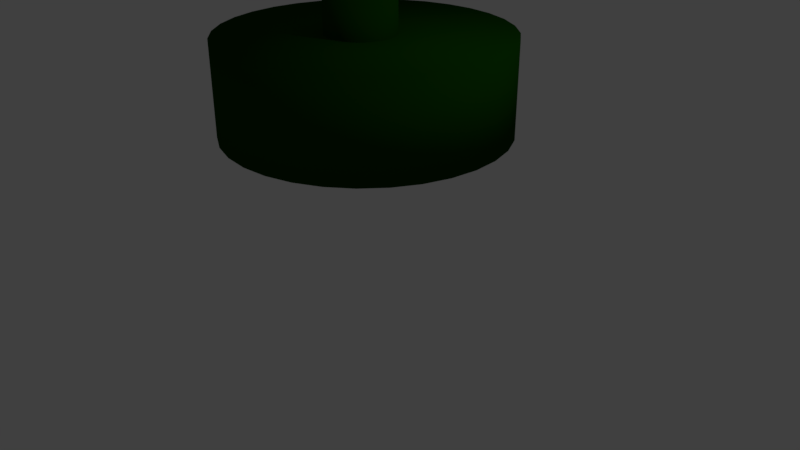 # Source: filter.blend  (saved by Blender 2.79.0; exported with 4.5.12 LTS)
import bpy
from mathutils import Matrix  # noqa: F401  (used for matrix-valued properties, if any)

bpy.ops.wm.read_factory_settings(use_empty=True)
scene = bpy.context.scene
scene.name = 'Scene'

# ---- collections
col_collection_1 = bpy.data.collections.new('Collection 1'); scene.collection.children.link(col_collection_1)

# ---- materials (node trees are filled in below, after node groups)
mat_material_001 = bpy.data.materials.new('Material.001')
mat_material_001.alpha_threshold = 0.0
mat_material_001.use_transparent_shadow = False
mat_material_001.diffuse_color = (0.004949, 0.05495, 0.0, 1.0)
mat_material_001.roughness = 0.5
mat_material_001.specular_intensity = 1.0

# ---- material node trees

# ---- world
world_world = bpy.data.worlds.new('World'); scene.world = world_world
world_world.color = (0.05088, 0.05088, 0.05088)
world_world.use_sun_shadow = False
world_world.sun_shadow_jitter_overblur = 0.0
world_world.cycles.sampling_method = 'MANUAL'

# ---- cameras
cam_camera = bpy.data.cameras.new('Camera')
cam_camera.clip_end = 100.0
cam_camera.lens = 35.0
cam_camera.sensor_width = 32.0
cam_camera.sensor_height = 18.0
cam_camera.ortho_scale = 7.314
cam_camera.dof.focus_distance = 0.0
cam_camera.dof.aperture_fstop = 128.0

# ---- lights
light_lamp = bpy.data.lights.new('Lamp', 'POINT')
light_lamp.transmission_factor = 0.0
light_lamp.cutoff_distance = 30.0
light_lamp.energy = 100.0
light_lamp.shadow_buffer_clip_start = 1.001
light_lamp.shadow_soft_size = 0.1
light_lamp.shadow_maximum_resolution = 0.006
light_lamp.use_absolute_resolution = True

# ---- meshes
me_cylinder_001 = bpy.data.meshes.new('Cylinder.001')
me_cylinder_001.from_pydata([(0.05339, 0.1789, 2.096), (0.09793, 0.1746, 2.096), (0.1408, 0.1616, 2.096), (0.1802, 0.1405, 2.096), (0.2148, 0.1121, 2.096), (0.2432, 0.07747, 2.096), (0.2643, 0.038, 2.096), (0.2773, -0.004828, 2.096), (0.2817, -0.04937, 2.096), (0.2773, -0.09391, 2.096), (0.2643, -0.1367, 2.096), (0.2432, -0.1762, 2.096), (0.2148, -0.2108, 2.096), (0.1802, -0.2392, 2.096), (0.1408, -0.2603, 2.096), (0.09793, -0.2733, 2.096), (0.05339, -0.2777, 2.096), (0.008845, -0.2733, 2.096), (-0.03398, -0.2603, 2.096), (-0.07346, -0.2392, 2.096), (-0.1081, -0.2108, 2.096), (-0.1364, -0.1762, 2.096), (-0.1575, -0.1367, 2.096), (-0.1705, -0.09391, 2.096), (-0.1749, -0.04937, 2.096), (-0.1705, -0.004828, 2.096), (-0.1575, 0.038, 2.096), (-0.1364, 0.07747, 2.096), (-0.1081, 0.1121, 2.096), (-0.07346, 0.1405, 2.096), (-0.03398, 0.1616, 2.096), (0.008845, 0.1746, 2.096), (0.0, 1.0, 0.75), (0.0, 1.0, 1.0), (0.1951, 0.9808, 0.75), (0.1951, 0.9808, 1.0), (0.3827, 0.9239, 0.75), (0.3827, 0.9239, 1.0), (0.5556, 0.8315, 0.75), (0.5556, 0.8315, 1.0), (0.7071, 0.7071, 0.75), (0.7071, 0.7071, 1.0), (0.8315, 0.5556, 0.75), (0.8315, 0.5556, 1.0), (0.9239, 0.3827, 0.75), (0.9239, 0.3827, 1.0), (0.9808, 0.1951, 0.75), (0.9808, 0.1951, 1.0), (1.0, 7.55e-08, 0.75), (1.0, 7.55e-08, 1.0), (0.9808, -0.1951, 0.75), (0.9808, -0.1951, 1.0), (0.9239, -0.3827, 0.75), (0.9239, -0.3827, 1.0), (0.8315, -0.5556, 0.75), (0.8315, -0.5556, 1.0), (0.7071, -0.7071, 0.75), (0.7071, -0.7071, 1.0), (0.5556, -0.8315, 0.75), (0.5556, -0.8315, 1.0), (0.3827, -0.9239, 0.75), (0.3827, -0.9239, 1.0), (0.1951, -0.9808, 0.75), (0.1951, -0.9808, 1.0), (-3.258e-07, -1.0, 0.75), (-3.258e-07, -1.0, 1.0), (-0.1951, -0.9808, 0.75), (-0.1951, -0.9808, 1.0), (-0.3827, -0.9239, 0.75), (-0.3827, -0.9239, 1.0), (-0.5556, -0.8315, 0.75), (-0.5556, -0.8315, 1.0), (-0.7071, -0.7071, 0.75), (-0.7071, -0.7071, 1.0), (-0.8315, -0.5556, 0.75), (-0.8315, -0.5556, 1.0), (-0.9239, -0.3827, 0.75), (-0.9239, -0.3827, 1.0), (-0.9808, -0.1951, 0.75), (-0.9808, -0.1951, 1.0), (-1.0, 9.656e-07, 0.75), (-1.0, 9.656e-07, 1.0), (-0.9808, 0.1951, 0.75), (-0.9808, 0.1951, 1.0), (-0.9239, 0.3827, 0.75), (-0.9239, 0.3827, 1.0), (-0.8315, 0.5556, 0.75), (-0.8315, 0.5556, 1.0), (-0.7071, 0.7071, 0.75), (-0.7071, 0.7071, 1.0), (-0.5556, 0.8315, 0.75), (-0.5556, 0.8315, 1.0), (-0.3827, 0.9239, 0.75), (-0.3827, 0.9239, 1.0), (-0.1951, 0.9808, 0.75), (-0.1951, 0.9808, 1.0), (0.0, 0.3613, 1.681), (0.0, 0.3613, 2.539), (0.08367, 0.3531, 1.681), (0.08367, 0.3531, 2.539), (0.1641, 0.3287, 1.681), (0.1641, 0.3287, 2.539), (0.2383, 0.289, 1.681), (0.2383, 0.289, 2.539), (0.3033, 0.2357, 1.681), (0.3033, 0.2357, 2.539), (0.3566, 0.1707, 1.681), (0.3566, 0.1707, 2.539), (0.3962, 0.09656, 1.681), (0.3962, 0.09656, 2.539), (0.4206, 0.01611, 1.681), (0.4206, 0.01611, 2.539), (0.4289, -0.06756, 1.681), (0.4289, -0.06756, 2.539), (0.4206, -0.1512, 1.681), (0.4206, -0.1512, 2.539), (0.3962, -0.2317, 1.681), (0.3962, -0.2317, 2.539), (0.3566, -0.3058, 1.681), (0.3566, -0.3058, 2.539), (0.3033, -0.3708, 1.681), (0.3033, -0.3708, 2.539), (0.2383, -0.4242, 1.681), (0.2383, -0.4242, 2.539), (0.1641, -0.4638, 1.681), (0.1641, -0.4638, 2.539), (0.08367, -0.4882, 1.681), (0.08367, -0.4882, 2.539), (-1.397e-07, -0.4964, 1.681), (-1.397e-07, -0.4964, 2.539), (-0.08367, -0.4882, 1.681), (-0.08367, -0.4882, 2.539), (-0.1641, -0.4638, 1.681), (-0.1641, -0.4638, 2.539), (-0.2383, -0.4242, 1.681), (-0.2383, -0.4242, 2.539), (-0.3033, -0.3708, 1.681), (-0.3033, -0.3708, 2.539), (-0.3566, -0.3058, 1.681), (-0.3566, -0.3058, 2.539), (-0.3962, -0.2317, 1.681), (-0.3962, -0.2317, 2.539), (-0.4206, -0.1512, 1.681), (-0.4206, -0.1512, 2.539), (-0.4289, -0.06756, 1.681), (-0.4289, -0.06756, 2.539), (-0.4206, 0.01611, 1.681), (-0.4206, 0.01611, 2.539), (-0.3962, 0.09656, 1.681), (-0.3962, 0.09656, 2.539), (-0.3566, 0.1707, 1.681), (-0.3566, 0.1707, 2.539), (-0.3033, 0.2357, 1.681), (-0.3033, 0.2357, 2.539), (-0.2383, 0.289, 1.681), (-0.2383, 0.289, 2.539), (-0.1641, 0.3287, 1.681), (-0.1641, 0.3287, 2.539), (-0.08367, 0.3531, 1.681), (-0.08367, 0.3531, 2.539), (0.0, 1.768, 0.9107), (0.0, 1.768, 2.077), (0.345, 1.734, 0.9107), (0.345, 1.734, 2.077), (0.6767, 1.634, 0.9107), (0.6767, 1.634, 2.077), (0.9823, 1.47, 0.9107), (0.9823, 1.47, 2.077), (1.25, 1.25, 0.9107), (1.25, 1.25, 2.077), (1.47, 0.9823, 0.9107), (1.47, 0.9823, 2.077), (1.634, 0.6767, 0.9107), (1.634, 0.6767, 2.077), (1.734, 0.345, 0.9107), (1.734, 0.345, 2.077), (1.768, 1.335e-07, 0.9107), (1.768, 1.335e-07, 2.077), (1.734, -0.345, 0.9107), (1.734, -0.345, 2.077), (1.634, -0.6767, 0.9107), (1.634, -0.6767, 2.077), (1.47, -0.9823, 0.9107), (1.47, -0.9823, 2.077), (1.25, -1.25, 0.9107), (1.25, -1.25, 2.077), (0.9823, -1.47, 0.9107), (0.9823, -1.47, 2.077), (0.6767, -1.634, 0.9107), (0.6767, -1.634, 2.077), (0.345, -1.734, 0.9107), (0.345, -1.734, 2.077), (-5.761e-07, -1.768, 0.9107), (-5.761e-07, -1.768, 2.077), (-0.345, -1.734, 0.9107), (-0.345, -1.734, 2.077), (-0.6767, -1.634, 0.9107), (-0.6767, -1.634, 2.077), (-0.9823, -1.47, 0.9107), (-0.9823, -1.47, 2.077), (-1.25, -1.25, 0.9107), (-1.25, -1.25, 2.077), (-1.47, -0.9823, 0.9107), (-1.47, -0.9823, 2.077), (-1.634, -0.6767, 0.9107), (-1.634, -0.6767, 2.077), (-1.734, -0.345, 0.9107), (-1.734, -0.345, 2.077), (-1.768, 1.707e-06, 0.9107), (-1.768, 1.707e-06, 2.077), (-1.734, 0.345, 0.9107), (-1.734, 0.345, 2.077), (-1.634, 0.6767, 0.9107), (-1.634, 0.6767, 2.077), (-1.47, 0.9823, 0.9107), (-1.47, 0.9823, 2.077), (-1.25, 1.25, 0.9107), (-1.25, 1.25, 2.077), (-0.9823, 1.47, 0.9107), (-0.9823, 1.47, 2.077), (-0.6767, 1.634, 0.9107), (-0.6767, 1.634, 2.077), (-0.345, 1.734, 0.9107), (-0.345, 1.734, 2.077), (0.2817, -0.04937, 2.539), (0.2773, -0.004828, 2.539), (0.2773, -0.09391, 2.539), (0.2432, -0.1762, 2.539), (0.2643, -0.1367, 2.539), (0.2148, -0.2108, 2.539), (0.1802, -0.2392, 2.539), (0.09793, -0.2733, 2.539), (0.1408, -0.2603, 2.539), (0.05339, -0.2777, 2.539), (0.008845, -0.2733, 2.539), (-0.07346, -0.2392, 2.539), (-0.03398, -0.2603, 2.539), (-0.1575, -0.1367, 2.539), (-0.1364, -0.1762, 2.539), (-0.1081, -0.2108, 2.539), (-0.1705, -0.09391, 2.539), (-0.1749, -0.04937, 2.539), (-0.1705, -0.004828, 2.539), (0.2643, 0.038, 2.539), (-0.1575, 0.038, 2.539), (0.2432, 0.07747, 2.539), (0.2148, 0.1121, 2.539), (-0.1364, 0.07747, 2.539), (-0.1081, 0.1121, 2.539), (0.1802, 0.1405, 2.539), (0.1408, 0.1616, 2.539), (-0.07346, 0.1405, 2.539), (-0.03398, 0.1616, 2.539), (0.09793, 0.1746, 2.539), (0.008845, 0.1746, 2.539), (0.05339, 0.1789, 2.539)], [], [(0, 1, 253, 255), (1, 2, 250, 253), (2, 3, 249, 250), (3, 4, 246, 249), (4, 5, 245, 246), (5, 6, 243, 245), (6, 7, 225, 243), (7, 8, 224, 225), (8, 9, 226, 224), (9, 10, 228, 226), (10, 11, 227, 228), (11, 12, 229, 227), (12, 13, 230, 229), (13, 14, 232, 230), (14, 15, 231, 232), (15, 16, 233, 231), (16, 17, 234, 233), (17, 18, 236, 234), (18, 19, 235, 236), (19, 20, 239, 235), (20, 21, 238, 239), (21, 22, 237, 238), (22, 23, 240, 237), (23, 24, 241, 240), (24, 25, 242, 241), (25, 26, 244, 242), (26, 27, 247, 244), (27, 28, 248, 247), (28, 29, 251, 248), (29, 30, 252, 251), (30, 31, 254, 252), (31, 0, 255, 254), (0, 31, 30, 29, 28, 27, 26, 25, 24, 23, 22, 21, 20, 19, 18, 17, 16, 15, 14, 13, 12, 11, 10, 9, 8, 7, 6, 5, 4, 3, 2, 1), (32, 33, 35, 34), (34, 35, 37, 36), (36, 37, 39, 38), (38, 39, 41, 40), (40, 41, 43, 42), (42, 43, 45, 44), (44, 45, 47, 46), (46, 47, 49, 48), (48, 49, 51, 50), (50, 51, 53, 52), (52, 53, 55, 54), (54, 55, 57, 56), (56, 57, 59, 58), (58, 59, 61, 60), (60, 61, 63, 62), (62, 63, 65, 64), (64, 65, 67, 66), (66, 67, 69, 68), (68, 69, 71, 70), (70, 71, 73, 72), (72, 73, 75, 74), (74, 75, 77, 76), (76, 77, 79, 78), (78, 79, 81, 80), (80, 81, 83, 82), (82, 83, 85, 84), (84, 85, 87, 86), (86, 87, 89, 88), (88, 89, 91, 90), (90, 91, 93, 92), (35, 33, 95, 93, 91, 89, 87, 85, 83, 81, 79, 77, 75, 73, 71, 69, 67, 65, 63, 61, 59, 57, 55, 53, 51, 49, 47, 45, 43, 41, 39, 37), (92, 93, 95, 94), (94, 95, 33, 32), (32, 34, 36, 38, 40, 42, 44, 46, 48, 50, 52, 54, 56, 58, 60, 62, 64, 66, 68, 70, 72, 74, 76, 78, 80, 82, 84, 86, 88, 90, 92, 94), (96, 97, 99, 98), (98, 99, 101, 100), (100, 101, 103, 102), (102, 103, 105, 104), (104, 105, 107, 106), (106, 107, 109, 108), (108, 109, 111, 110), (110, 111, 113, 112), (112, 113, 115, 114), (114, 115, 117, 116), (116, 117, 119, 118), (118, 119, 121, 120), (120, 121, 123, 122), (122, 123, 125, 124), (124, 125, 127, 126), (126, 127, 129, 128), (128, 129, 131, 130), (130, 131, 133, 132), (132, 133, 135, 134), (134, 135, 137, 136), (136, 137, 139, 138), (138, 139, 141, 140), (140, 141, 143, 142), (142, 143, 145, 144), (144, 145, 147, 146), (146, 147, 149, 148), (148, 149, 151, 150), (150, 151, 153, 152), (152, 153, 155, 154), (154, 155, 157, 156), (99, 97, 159, 157, 155, 153, 151, 149, 147, 241, 242, 244, 247, 248, 251, 252, 254, 255, 253, 250, 249, 246, 245, 243, 225, 224, 113, 111, 109, 107, 105, 103, 101), (156, 157, 159, 158), (158, 159, 97, 96), (96, 98, 100, 102, 104, 106, 108, 110, 112, 114, 116, 118, 120, 122, 124, 126, 128, 130, 132, 134, 136, 138, 140, 142, 144, 146, 148, 150, 152, 154, 156, 158), (160, 161, 163, 162), (162, 163, 165, 164), (164, 165, 167, 166), (166, 167, 169, 168), (168, 169, 171, 170), (170, 171, 173, 172), (172, 173, 175, 174), (174, 175, 177, 176), (176, 177, 179, 178), (178, 179, 181, 180), (180, 181, 183, 182), (182, 183, 185, 184), (184, 185, 187, 186), (186, 187, 189, 188), (188, 189, 191, 190), (190, 191, 193, 192), (192, 193, 195, 194), (194, 195, 197, 196), (196, 197, 199, 198), (198, 199, 201, 200), (200, 201, 203, 202), (202, 203, 205, 204), (204, 205, 207, 206), (206, 207, 209, 208), (208, 209, 211, 210), (210, 211, 213, 212), (212, 213, 215, 214), (214, 215, 217, 216), (216, 217, 219, 218), (218, 219, 221, 220), (163, 161, 223, 221, 219, 217, 215, 213, 211, 209, 207, 205, 203, 201, 199, 197, 195, 193, 191, 189, 187, 185, 183, 181, 179, 177, 175, 173, 171, 169, 167, 165), (220, 221, 223, 222), (222, 223, 161, 160), (160, 162, 164, 166, 168, 170, 172, 174, 176, 178, 180, 182, 184, 186, 188, 190, 192, 194, 196, 198, 200, 202, 204, 206, 208, 210, 212, 214, 216, 218, 220, 222), (113, 224, 226, 228, 227, 229, 230, 232, 231, 233, 234, 236, 235, 239, 238, 237, 240, 241, 147, 145, 143, 141, 139, 137, 135, 133, 131, 129, 127, 125, 123, 121, 119, 117, 115)])
me_cylinder_001.polygons.foreach_set('use_smooth', [0, 0, 0, 0, 0, 0, 0, 0, 0, 0, 0, 0, 0, 0, 0, 0, 0, 0, 0, 0, 0, 0, 0, 0, 0, 0, 0, 0, 0, 0, 0, 0, 0, 1, 1, 1, 1, 1, 1, 1, 1, 1, 1, 1, 1, 1, 1, 1, 1, 1, 1, 1, 1, 1, 1, 1, 1, 1, 1, 1, 1, 1, 1, 1, 1, 1, 1, 1, 1, 1, 1, 1, 1, 1, 1, 1, 1, 1, 1, 1, 1, 1, 1, 1, 1, 1, 1, 1, 1, 1, 1, 1, 1, 1, 1, 1, 1, 1, 1, 1, 1, 1, 1, 1, 1, 1, 1, 1, 1, 1, 1, 1, 1, 1, 1, 1, 1, 1, 1, 1, 1, 1, 1, 1, 1, 1, 1, 1, 1, 1, 1, 1, 1, 1, 1, 1])
me_cylinder_001.materials.append(mat_material_001)
me_cylinder_001.use_remesh_preserve_volume = False
me_cylinder_001.use_remesh_preserve_attributes = False
me_cylinder_001.use_mirror_vertex_groups = False
me_cylinder_001.update()

# ---- objects
ob_cylinder_001 = bpy.data.objects.new('Cylinder.001', me_cylinder_001)
ob_lamp = bpy.data.objects.new('Lamp', light_lamp)
ob_camera = bpy.data.objects.new('Camera', cam_camera)

# ---- transforms, parenting, visibility, modifiers, constraints
ob_cylinder_001.location = (0.0, 0.0, 0.7942)
ob_cylinder_001.lineart.crease_threshold = 0.0
ob_lamp.location = (4.076, 1.005, 5.904)
ob_lamp.rotation_euler = (0.6503, 0.05522, 1.866)
ob_lamp.lock_rotations_4d = False
ob_lamp.empty_display_type = 'ARROWS'
ob_lamp.color = (0.0, 0.0, 0.0, 0.0)
ob_lamp.lineart.crease_threshold = 0.0
ob_camera.location = (7.481, -6.508, 5.344)
ob_camera.rotation_euler = (1.109, 0.0, 0.8149)
ob_camera.lock_rotations_4d = False
ob_camera.empty_display_type = 'ARROWS'
ob_camera.color = (0.0, 0.0, 0.0, 0.0)
ob_camera.display_type = 'WIRE'
ob_camera.lineart.crease_threshold = 0.0

# ---- collection membership
col_collection_1.objects.link(ob_cylinder_001)
col_collection_1.objects.link(ob_lamp)
col_collection_1.objects.link(ob_camera)

# ---- scene / render settings (as saved in the file)
scene.camera = ob_camera
scene.frame_start = 1; scene.frame_end = 250; scene.frame_set(1)
scene.render.engine = 'BLENDER_EEVEE_NEXT'
scene.render.resolution_percentage = 50
scene.render.dither_intensity = 0.0
scene.cycles.use_denoising = False
scene.cycles.samples = 128
scene.cycles.sampling_pattern = 'TABULATED_SOBOL'
scene.cycles.use_adaptive_sampling = False
scene.cycles.use_light_tree = False
scene.cycles.blur_glossy = 0.0
scene.cycles.sample_clamp_indirect = 0.0
scene.view_settings.view_transform = 'Standard'
bpy.context.view_layer.update()
